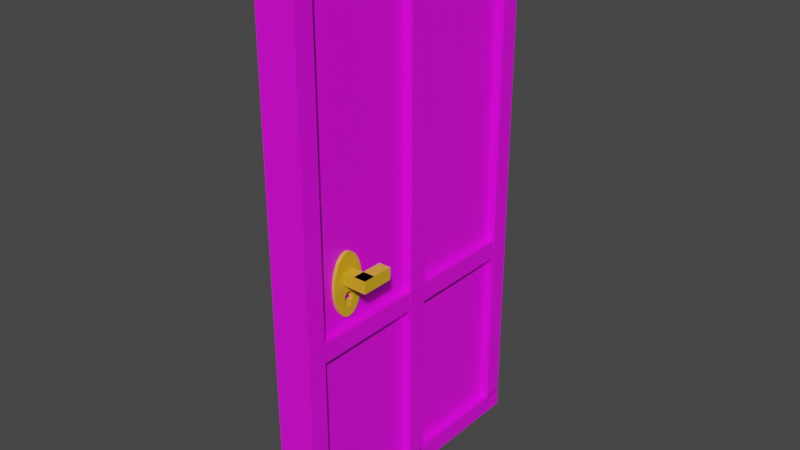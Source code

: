 # Source: door.blend  (saved by Blender 2.81.16; exported with 4.5.12 LTS)
import bpy
from mathutils import Matrix  # noqa: F401  (used for matrix-valued properties, if any)

bpy.ops.wm.read_factory_settings(use_empty=True)
scene = bpy.context.scene
scene.name = 'Scene'

# ---- collections
col_collection = bpy.data.collections.new('Collection'); scene.collection.children.link(col_collection)

# ---- images (referenced by path relative to the original .blend; pixels are not part of the script)
import os
ASSET_DIR = os.environ.get("B2B_ASSET_DIR", "")  # directory of the original .blend (textures are referenced by path, not embedded)
HERE = os.path.dirname(os.path.abspath(__file__))  # packed textures are extracted next to this script under _unpacked/

def load_image(name, relpath, width, height, colorspace="sRGB"):
    """Load a texture the original file referenced (path relative to the .blend, or extracted next to this script)."""
    p = next((c for c in (os.path.join(HERE, relpath), os.path.join(ASSET_DIR, relpath)) if relpath and os.path.exists(c)), "")
    if p:
        img = bpy.data.images.load(p, check_existing=True)
        img.name = name
    else:  # same state as the original file: an image datablock whose file is absent (Cycles renders it pink)
        img = bpy.data.images.new(name, width, height)
        img.source = "FILE"
        img.filepath = "//" + (relpath or name)
    img.colorspace_settings.name = colorspace
    return img
img_door_png = load_image('door.png', 'door.png', 1024, 1024, 'sRGB')

# ---- materials (node trees are filled in below, after node groups)
mat_material_001 = bpy.data.materials.new('Material.001')
mat_material_001.use_transparent_shadow = False
mat_material_002 = bpy.data.materials.new('Material.002')
mat_material_002.use_transparent_shadow = False

# ---- material node trees
mat_material_001.use_nodes = True; mat_material_001.node_tree.nodes.clear()
_N = mat_material_001.node_tree.nodes; _L = mat_material_001.node_tree.links
n0 = _N.new('ShaderNodeOutputMaterial'); n0.name = 'Material Output'; n0.location = (300, 300)
n1 = _N.new('ShaderNodeBsdfPrincipled'); n1.name = 'Principled BSDF'; n1.location = (10, 300)
n1.distribution = 'GGX'
n1.subsurface_method = 'BURLEY'
n1.inputs[3].default_value = 1.45
n1.inputs[27].default_value = (0.0, 0.0, 0.0, 1.0)
n1.inputs[28].default_value = 1.0
n2 = _N.new('ShaderNodeTexImage'); n2.name = 'Image Texture'; n2.location = (-280, 280)
n2.image = img_door_png
_L.new(n1.outputs[0], n0.inputs[0])
_L.new(n2.outputs[0], n1.inputs[0])
n0.is_active_output = True
mat_material_002.use_nodes = True; mat_material_002.node_tree.nodes.clear()
_N = mat_material_002.node_tree.nodes; _L = mat_material_002.node_tree.links
n0 = _N.new('ShaderNodeOutputMaterial'); n0.name = 'Material Output'; n0.location = (300, 300)
n1 = _N.new('ShaderNodeBsdfPrincipled'); n1.name = 'Principled BSDF'; n1.location = (10, 300)
n1.distribution = 'GGX'
n1.subsurface_method = 'BURLEY'
n1.inputs[0].default_value = (0.8, 0.4302, 0.01499, 1.0)
n1.inputs[3].default_value = 1.45
n1.inputs[27].default_value = (0.0, 0.0, 0.0, 1.0)
n1.inputs[28].default_value = 1.0
_L.new(n1.outputs[0], n0.inputs[0])
n0.is_active_output = True

# ---- world
world_world = bpy.data.worlds.new('World'); scene.world = world_world
world_world.use_nodes = True; world_world.node_tree.nodes.clear()
_N = world_world.node_tree.nodes; _L = world_world.node_tree.links
n0 = _N.new('ShaderNodeOutputWorld'); n0.name = 'World Output'; n0.location = (300, 300)
n1 = _N.new('ShaderNodeBackground'); n1.name = 'Background'; n1.location = (10, 300)
n1.inputs[0].default_value = (0.05088, 0.05088, 0.05088, 1.0)
_L.new(n1.outputs[0], n0.inputs[0])
n0.is_active_output = True
world_world.color = (0.05088, 0.05088, 0.05088)
world_world.use_sun_shadow = False
world_world.sun_shadow_jitter_overblur = 0.0

# ---- meshes
me_cube_015 = bpy.data.meshes.new('Cube.015')
me_cube_015.from_pydata([(-1.0, -1.0, -1.0), (-1.0, -1.0, 1.0), (-1.0, 1.0, -1.0), (-1.0, 1.0, 1.0), (1.0, -1.0, -1.0), (1.0, -1.0, 1.0), (1.0, 1.0, -1.0), (1.0, 1.0, 1.0), (1.0, -0.6857, -0.147), (-1.0, -0.6857, -0.147), (1.0, -0.7513, -0.1299), (-1.0, -0.7513, -0.1299), (1.0, -0.7505, -0.1259), (-1.0, -0.7505, -0.1259), (1.0, -0.7481, -0.1221), (-1.0, -0.7481, -0.1221), (1.0, -0.693, -0.111), (-1.0, -0.693, -0.111), (1.0, -0.6857, -0.1129), (-1.0, -0.6857, -0.1129), (1.0, -0.7009, -0.1099), (-1.0, -0.7009, -0.1099), (1.0, -0.6794, -0.1155), (-1.0, -0.6794, -0.1155), (1.0, -0.6678, -0.1259), (-1.0, -0.6678, -0.1259), (1.0, -0.667, -0.1299), (-1.0, -0.667, -0.1299), (1.0, -0.6702, -0.1221), (-1.0, -0.6702, -0.1221), (1.0, -0.7442, -0.1413), (-1.0, -0.7442, -0.1413), (1.0, -0.6678, -0.1339), (-1.0, -0.6678, -0.1339), (1.0, -0.739, -0.1155), (-1.0, -0.739, -0.1155), (1.0, -0.7442, -0.1186), (-1.0, -0.7442, -0.1186), (1.0, -0.7326, -0.1129), (-1.0, -0.7326, -0.1129), (1.0, -0.6741, -0.1413), (-1.0, -0.6741, -0.1413), (1.0, -0.6794, -0.1444), (-1.0, -0.6794, -0.1444), (1.0, -0.7092, -0.1095), (-1.0, -0.7092, -0.1095), (1.0, -0.6741, -0.1186), (-1.0, -0.6741, -0.1186), (1.0, -0.7174, -0.1099), (-1.0, -0.7174, -0.1099), (1.0, -0.739, -0.1444), (-1.0, -0.739, -0.1444), (1.0, -0.6702, -0.1378), (-1.0, -0.6702, -0.1378), (1.0, -0.7326, -0.147), (-1.0, -0.7326, -0.147), (1.0, -0.7253, -0.111), (-1.0, -0.7253, -0.111), (1.0, -0.7481, -0.1378), (-1.0, -0.7481, -0.1378), (1.0, -0.7505, -0.1339), (-1.0, -0.7505, -0.1339), (1.0, -0.7289, -0.1663), (-1.0, -0.7289, -0.1663), (1.0, -0.6895, -0.1663), (-1.0, -0.6895, -0.1663), (1.0, -0.6895, -0.1479), (-1.0, -0.6895, -0.1479), (-1.0, -0.7289, -0.1479), (1.0, -0.7289, -0.1479)], [], [(0, 1, 3, 2, 27, 25, 29, 47, 23, 19, 17, 21, 45, 49, 57, 39, 35, 37, 15, 13, 11), (2, 3, 7, 6), (6, 26, 32, 52, 40, 42, 8, 66, 64, 62, 69, 54, 50, 30, 58, 60, 10, 4), (4, 5, 1, 0), (2, 6, 4, 0), (7, 3, 1, 5), (61, 59, 31, 51, 55, 68, 63, 65, 67, 9, 43, 41, 53, 33, 27, 2, 0, 11), (9, 8, 42, 43), (45, 44, 48, 49), (51, 50, 54, 55), (13, 12, 10, 11), (27, 26, 24, 25), (57, 56, 38, 39), (33, 32, 26, 27), (15, 14, 12, 13), (31, 30, 50, 51), (29, 28, 46, 47), (59, 58, 30, 31), (43, 42, 40, 41), (35, 34, 36, 37), (49, 48, 56, 57), (41, 40, 52, 53), (47, 46, 22, 23), (19, 18, 16, 17), (11, 10, 60, 61), (55, 54, 69, 68), (21, 20, 44, 45), (25, 24, 28, 29), (37, 36, 14, 15), (61, 60, 58, 59), (53, 52, 32, 33), (17, 16, 20, 21), (39, 38, 34, 35), (23, 22, 18, 19), (4, 10, 12, 14, 36, 34, 38, 56, 48, 44, 20, 16, 18, 22, 46, 28, 24, 26, 6, 7, 5), (62, 63, 68, 69), (67, 66, 8, 9), (65, 64, 66, 67), (63, 62, 64, 65)])
_uv = me_cube_015.uv_layers.new(name='UVMap')
_uv.uv.foreach_set('vector', [0.375, 0.0, 0.625, 0.0, 0.625, 0.25, 0.375, 0.25, 0.4838, 0.04162, 0.4843, 0.04152, 0.4847, 0.04122, 0.4852, 0.04074, 0.4856, 0.04008, 0.4859, 0.03928, 0.4861, 0.03837, 0.4863, 0.03738, 0.4863, 0.03635, 0.4863, 0.03533, 0.4861, 0.03434, 0.4859, 0.03343, 0.4856, 0.03263, 0.4852, 0.03197, 0.4847, 0.03149, 0.4843, 0.03119, 0.4838, 0.03109, 0.375, 0.25, 0.625, 0.25, 0.625, 0.5, 0.375, 0.5, 0.375, 0.5, 0.4838, 0.7084, 0.4833, 0.7085, 0.4828, 0.7088, 0.4823, 0.7093, 0.4819, 0.7099, 0.4816, 0.7107, 0.4815, 0.7112, 0.4792, 0.7112, 0.4792, 0.7161, 0.4815, 0.7161, 0.4816, 0.7166, 0.4819, 0.7174, 0.4823, 0.718, 0.4828, 0.7185, 0.4833, 0.7188, 0.4838, 0.7189, 0.375, 0.75, 0.375, 0.75, 0.625, 0.75, 0.625, 1.0, 0.375, 1.0, 0.125, 0.5, 0.375, 0.5, 0.375, 0.75, 0.125, 0.75, 0.625, 0.5, 0.875, 0.5, 0.875, 0.75, 0.625, 0.75, 0.4833, 0.03119, 0.4828, 0.03149, 0.4823, 0.03197, 0.4819, 0.03263, 0.4816, 0.03343, 0.4815, 0.03389, 0.4792, 0.03389, 0.4792, 0.03882, 0.4815, 0.03882, 0.4816, 0.03928, 0.4819, 0.04008, 0.4823, 0.04074, 0.4828, 0.04122, 0.4833, 0.04152, 0.4838, 0.04162, 0.375, 0.25, 0.375, 0.0, 0.4838, 0.03109, 0.6562, 0.6528, 0.6562, 0.8577, 0.625, 0.8577, 0.625, 0.6528, 0.25, 0.6528, 0.25, 0.8577, 0.2188, 0.8577, 0.2188, 0.6528, 0.875, 0.6528, 0.875, 0.8577, 0.8438, 0.8577, 0.8438, 0.6528, 0.03125, 0.6528, 0.03125, 0.8577, 0.0, 0.8577, 0.0, 0.6528, 0.5, 0.6528, 0.5, 0.8577, 0.4688, 0.8577, 0.4688, 0.6528, 0.1875, 0.6528, 0.1875, 0.8577, 0.1562, 0.8577, 0.1562, 0.6528, 0.5312, 0.6528, 0.5312, 0.8577, 0.5, 0.8577, 0.5, 0.6528, 0.0625, 0.6528, 0.0625, 0.8577, 0.03125, 0.8577, 0.03125, 0.6528, 0.9062, 0.6528, 0.9062, 0.8577, 0.875, 0.8577, 0.875, 0.6528, 0.4375, 0.6528, 0.4375, 0.8577, 0.4062, 0.8577, 0.4062, 0.6528, 0.9375, 0.6528, 0.9375, 0.8577, 0.9062, 0.8577, 0.9062, 0.6528, 0.625, 0.6528, 0.625, 0.8577, 0.5938, 0.8577, 0.5938, 0.6528, 0.125, 0.6528, 0.125, 0.8577, 0.09375, 0.8577, 0.09375, 0.6528, 0.2188, 0.6528, 0.2188, 0.8577, 0.1875, 0.8577, 0.1875, 0.6528, 0.5938, 0.6528, 0.5938, 0.8577, 0.5625, 0.8577, 0.5625, 0.6528, 0.4062, 0.6528, 0.4062, 0.8577, 0.375, 0.8577, 0.375, 0.6528, 0.3438, 0.6528, 0.3438, 0.8577, 0.3125, 0.8577, 0.3125, 0.6528, 1.0, 0.6528, 1.0, 0.8577, 0.9688, 0.8577, 0.9688, 0.6528, 0.8438, 0.6528, 0.8438, 0.8577, 0.8277, 0.8577, 0.8277, 0.6528, 0.2812, 0.6528, 0.2812, 0.8577, 0.25, 0.8577, 0.25, 0.6528, 0.4688, 0.6528, 0.4688, 0.8577, 0.4375, 0.8577, 0.4375, 0.6528, 0.09375, 0.6528, 0.09375, 0.8577, 0.0625, 0.8577, 0.0625, 0.6528, 0.9688, 0.6528, 0.9688, 0.8577, 0.9375, 0.8577, 0.9375, 0.6528, 0.5625, 0.6528, 0.5625, 0.8577, 0.5312, 0.8577, 0.5312, 0.6528, 0.3125, 0.6528, 0.3125, 0.8577, 0.2812, 0.8577, 0.2812, 0.6528, 0.1562, 0.6528, 0.1562, 0.8577, 0.125, 0.8577, 0.125, 0.6528, 0.375, 0.6528, 0.375, 0.8577, 0.3438, 0.8577, 0.3438, 0.6528, 0.375, 0.75, 0.4838, 0.7189, 0.4843, 0.7188, 0.4847, 0.7185, 0.4852, 0.718, 0.4856, 0.7174, 0.4859, 0.7166, 0.4861, 0.7157, 0.4863, 0.7147, 0.4863, 0.7136, 0.4863, 0.7126, 0.4861, 0.7116, 0.4859, 0.7107, 0.4856, 0.7099, 0.4852, 0.7093, 0.4847, 0.7088, 0.4843, 0.7085, 0.4838, 0.7084, 0.375, 0.5, 0.625, 0.5, 0.625, 0.75, 0.625, 0.3211, 0.625, 0.4237, 0.488, 0.4237, 0.488, 0.3211, 0.6723, 0.6528, 0.6723, 0.8577, 0.6562, 0.8577, 0.6562, 0.6528, 0.625, 0.8263, 0.625, 0.9289, 0.488, 0.9289, 0.488, 0.8263, 0.7013, 0.5, 0.8039, 0.5, 0.8039, 0.75, 0.7013, 0.75])
me_cube_015.materials.append(mat_material_001)
me_cube_015.use_remesh_fix_poles = True
me_cube_015.use_remesh_preserve_attributes = False
me_cube_015.use_mirror_vertex_groups = False
me_cube_015.update()
me_cube_004 = bpy.data.meshes.new('Cube.004')
me_cube_004.from_pydata([(-1.0, -1.0, -1.0), (-1.0, -1.0, 1.0), (-1.0, 1.0, -1.0), (-1.0, 1.0, 1.0), (1.0, -1.0, -1.0), (1.0, -1.0, 1.0), (1.0, 1.0, -1.0), (1.0, 1.0, 1.0)], [], [(0, 1, 3, 2), (2, 3, 7, 6), (6, 7, 5, 4), (4, 5, 1, 0), (2, 6, 4, 0), (7, 3, 1, 5)])
_uv = me_cube_004.uv_layers.new(name='UVMap')
_uv.uv.foreach_set('vector', [0.375, 0.0, 0.625, 0.0, 0.625, 0.25, 0.375, 0.25, 0.375, 0.25, 0.625, 0.25, 0.625, 0.5, 0.375, 0.5, 0.375, 0.5, 0.625, 0.5, 0.625, 0.75, 0.375, 0.75, 0.375, 0.75, 0.625, 0.75, 0.625, 1.0, 0.375, 1.0, 0.125, 0.5, 0.375, 0.5, 0.375, 0.75, 0.125, 0.75, 0.625, 0.5, 0.875, 0.5, 0.875, 0.75, 0.625, 0.75])
me_cube_004.materials.append(mat_material_002)
me_cube_004.use_remesh_fix_poles = True
me_cube_004.use_remesh_preserve_attributes = False
me_cube_004.use_mirror_vertex_groups = False
me_cube_004.update()
me_cube_005 = bpy.data.meshes.new('Cube.005')
me_cube_005.from_pydata([(-1.0, -1.0, -1.0), (-1.0, -1.0, 1.0), (-1.0, 1.0, -1.0), (-1.0, 1.0, 1.0), (1.0, -1.0, -1.0), (1.0, -1.0, 1.0), (1.0, 1.0, -1.0), (1.0, 1.0, 1.0)], [], [(0, 1, 3, 2), (2, 3, 7, 6), (6, 7, 5, 4), (4, 5, 1, 0), (2, 6, 4, 0), (7, 3, 1, 5)])
_uv = me_cube_005.uv_layers.new(name='UVMap')
_uv.uv.foreach_set('vector', [0.375, 0.0, 0.625, 0.0, 0.625, 0.25, 0.375, 0.25, 0.375, 0.25, 0.625, 0.25, 0.625, 0.5, 0.375, 0.5, 0.375, 0.5, 0.625, 0.5, 0.625, 0.75, 0.375, 0.75, 0.375, 0.75, 0.625, 0.75, 0.625, 1.0, 0.375, 1.0, 0.125, 0.5, 0.375, 0.5, 0.375, 0.75, 0.125, 0.75, 0.625, 0.5, 0.875, 0.5, 0.875, 0.75, 0.625, 0.75])
me_cube_005.materials.append(mat_material_002)
me_cube_005.use_remesh_fix_poles = True
me_cube_005.use_remesh_preserve_attributes = False
me_cube_005.use_mirror_vertex_groups = False
me_cube_005.update()
me_cube_011 = bpy.data.meshes.new('Cube.011')
me_cube_011.from_pydata([(-1.0, -1.0, -1.0), (-1.0, -1.0, 1.0), (-1.0, 1.0, -1.0), (-1.0, 1.0, 1.0), (1.0, -1.0, -1.0), (1.0, -1.0, 1.0), (1.0, 1.0, -1.0), (1.0, 1.0, 1.0)], [], [(0, 1, 3, 2), (2, 3, 7, 6), (6, 7, 5, 4), (4, 5, 1, 0), (2, 6, 4, 0), (7, 3, 1, 5)])
_uv = me_cube_011.uv_layers.new(name='UVMap')
_uv.uv.foreach_set('vector', [0.375, 0.0, 0.625, 0.0, 0.625, 0.25, 0.375, 0.25, 0.375, 0.25, 0.625, 0.25, 0.625, 0.5, 0.375, 0.5, 0.375, 0.5, 0.625, 0.5, 0.625, 0.75, 0.375, 0.75, 0.375, 0.75, 0.625, 0.75, 0.625, 1.0, 0.375, 1.0, 0.125, 0.5, 0.375, 0.5, 0.375, 0.75, 0.125, 0.75, 0.625, 0.5, 0.875, 0.5, 0.875, 0.75, 0.625, 0.75])
me_cube_011.materials.append(mat_material_002)
me_cube_011.use_remesh_fix_poles = True
me_cube_011.use_remesh_preserve_attributes = False
me_cube_011.use_mirror_vertex_groups = False
me_cube_011.update()
me_cube_013 = bpy.data.meshes.new('Cube.013')
me_cube_013.from_pydata([(-1.0, -1.0, -1.0), (-1.0, -1.0, 1.0), (-1.0, 1.0, -1.0), (-1.0, 1.0, 1.0), (1.0, -1.0, -1.0), (1.0, -1.0, 1.0), (1.0, 1.0, -1.0), (1.0, 1.0, 1.0)], [], [(0, 1, 3, 2), (2, 3, 7, 6), (6, 7, 5, 4), (4, 5, 1, 0), (2, 6, 4, 0), (7, 3, 1, 5)])
_uv = me_cube_013.uv_layers.new(name='UVMap')
_uv.uv.foreach_set('vector', [0.375, 0.0, 0.625, 0.0, 0.625, 0.25, 0.375, 0.25, 0.375, 0.25, 0.625, 0.25, 0.625, 0.5, 0.375, 0.5, 0.375, 0.5, 0.625, 0.5, 0.625, 0.75, 0.375, 0.75, 0.375, 0.75, 0.625, 0.75, 0.625, 1.0, 0.375, 1.0, 0.125, 0.5, 0.375, 0.5, 0.375, 0.75, 0.125, 0.75, 0.625, 0.5, 0.875, 0.5, 0.875, 0.75, 0.625, 0.75])
me_cube_013.materials.append(mat_material_002)
me_cube_013.use_remesh_fix_poles = True
me_cube_013.use_remesh_preserve_attributes = False
me_cube_013.use_mirror_vertex_groups = False
me_cube_013.update()
me_cylinder = bpy.data.meshes.new('Cylinder')
me_cylinder.from_pydata([(0.0, 1.0, -1.0), (0.0, 1.0, 1.0), (0.1951, 0.9808, -1.0), (0.1951, 0.9808, 1.0), (0.3827, 0.9239, -1.0), (0.3827, 0.9239, 1.0), (0.5556, 0.8315, -1.0), (0.5556, 0.8315, 1.0), (0.7071, 0.7071, -1.0), (0.7071, 0.7071, 1.0), (0.8315, 0.5556, -1.0), (0.8315, 0.5556, 1.0), (0.9239, 0.3827, -1.0), (0.9239, 0.3827, 1.0), (0.9808, 0.1951, -1.0), (0.9808, 0.1951, 1.0), (1.0, 7.55e-08, -1.0), (1.0, 7.55e-08, 1.0), (0.9808, -0.1951, -1.0), (0.9808, -0.1951, 1.0), (0.9239, -0.3827, -1.0), (0.9239, -0.3827, 1.0), (0.8315, -0.5556, -1.0), (0.8315, -0.5556, 1.0), (0.7071, -0.7071, -1.0), (0.7071, -0.7071, 1.0), (0.5556, -0.8315, -1.0), (0.5556, -0.8315, 1.0), (0.3827, -0.9239, -1.0), (0.3827, -0.9239, 1.0), (0.1951, -0.9808, -1.0), (0.1951, -0.9808, 1.0), (-3.258e-07, -1.0, -1.0), (-3.258e-07, -1.0, 1.0), (-0.1951, -0.9808, -1.0), (-0.1951, -0.9808, 1.0), (-0.3827, -0.9239, -1.0), (-0.3827, -0.9239, 1.0), (-0.5556, -0.8315, -1.0), (-0.5556, -0.8315, 1.0), (-0.7071, -0.7071, -1.0), (-0.7071, -0.7071, 1.0), (-0.8315, -0.5556, -1.0), (-0.8315, -0.5556, 1.0), (-0.9239, -0.3827, -1.0), (-0.9239, -0.3827, 1.0), (-0.9808, -0.1951, -1.0), (-0.9808, -0.1951, 1.0), (-1.0, 9.656e-07, -1.0), (-1.0, 9.656e-07, 1.0), (-0.9808, 0.1951, -1.0), (-0.9808, 0.1951, 1.0), (-0.9239, 0.3827, -1.0), (-0.9239, 0.3827, 1.0), (-0.8315, 0.5556, -1.0), (-0.8315, 0.5556, 1.0), (-0.7071, 0.7071, -1.0), (-0.7071, 0.7071, 1.0), (-0.5556, 0.8315, -1.0), (-0.5556, 0.8315, 1.0), (-0.3827, 0.9239, -1.0), (-0.3827, 0.9239, 1.0), (-0.1951, 0.9808, -1.0), (-0.1951, 0.9808, 1.0), (0.5267, 0.1833, 1.0), (0.5267, 0.1833, -1.0), (0.3888, -0.291, 1.0), (0.3888, -0.291, -1.0), (0.3565, -0.2851, 1.0), (0.3565, -0.2851, -1.0), (0.3254, -0.2678, 1.0), (0.3254, -0.2678, -1.0), (0.2356, 0.1306, 1.0), (0.2356, 0.1306, -1.0), (0.251, 0.1833, 1.0), (0.251, 0.1833, -1.0), (0.2262, 0.07339, 1.0), (0.2262, 0.07339, -1.0), (0.2716, 0.2295, 1.0), (0.2716, 0.2295, -1.0), (0.3565, 0.3129, 1.0), (0.3565, 0.3129, -1.0), (0.3888, 0.3188, 1.0), (0.3888, 0.3188, -1.0), (0.3254, 0.2956, 1.0), (0.3254, 0.2956, -1.0), (0.4809, -0.2396, 1.0), (0.4809, -0.2396, -1.0), (0.4212, 0.3129, 1.0), (0.4212, 0.3129, -1.0), (0.2716, -0.2017, 1.0), (0.2716, -0.2017, -1.0), (0.2967, -0.2396, 1.0), (0.2967, -0.2396, -1.0), (0.251, -0.1555, 1.0), (0.251, -0.1555, -1.0), (0.4809, 0.2674, 1.0), (0.4809, 0.2674, -1.0), (0.5061, 0.2295, 1.0), (0.5061, 0.2295, -1.0), (0.223, 0.01391, 1.0), (0.223, 0.01391, -1.0), (0.2967, 0.2674, 1.0), (0.2967, 0.2674, -1.0), (0.2262, -0.04557, 1.0), (0.2262, -0.04557, -1.0), (0.5061, -0.2017, 1.0), (0.5061, -0.2017, -1.0), (0.4523, 0.2956, 1.0), (0.4523, 0.2956, -1.0), (0.5267, -0.1555, 1.0), (0.5267, -0.1555, -1.0), (0.2356, -0.1028, 1.0), (0.2356, -0.1028, -1.0), (0.4523, -0.2678, 1.0), (0.4523, -0.2678, -1.0), (0.4212, -0.2851, 1.0), (0.4212, -0.2851, -1.0), (0.6834, -0.1285, 1.0), (0.6834, 0.009888, -1.0), (0.6834, -0.1285, -1.0), (0.6834, 0.009888, 1.0), (0.6834, 0.1563, 1.0), (0.6834, 0.1563, -1.0), (0.5345, 0.1563, 1.0), (0.5345, 0.1563, -1.0), (0.5345, -0.1285, -1.0), (0.5345, -0.1285, 1.0)], [], [(0, 1, 3, 2), (2, 3, 5, 4), (4, 5, 7, 6), (6, 7, 9, 8), (8, 9, 11, 10), (10, 11, 13, 12), (12, 13, 15, 14), (14, 15, 17, 16), (16, 17, 19, 18), (18, 19, 21, 20), (20, 21, 23, 22), (22, 23, 25, 24), (24, 25, 27, 26), (26, 27, 29, 28), (28, 29, 31, 30), (30, 31, 33, 32), (32, 33, 35, 34), (34, 35, 37, 36), (36, 37, 39, 38), (38, 39, 41, 40), (40, 41, 43, 42), (42, 43, 45, 44), (44, 45, 47, 46), (46, 47, 49, 48), (48, 49, 51, 50), (50, 51, 53, 52), (52, 53, 55, 54), (54, 55, 57, 56), (56, 57, 59, 58), (58, 59, 61, 60), (3, 1, 63, 61, 59, 57, 55, 53, 51, 100, 76, 72, 74, 78, 102, 84, 80, 82, 88, 108, 96, 98, 64, 124, 122, 121, 17, 15, 13, 11, 9, 7, 5), (60, 61, 63, 62), (62, 63, 1, 0), (0, 2, 4, 6, 8, 10, 12, 14, 16, 119, 123, 125, 65, 99, 97, 109, 89, 83, 81, 85, 103, 79, 75, 73, 77, 101, 50, 52, 54, 56, 58, 60, 62), (65, 64, 98, 99), (101, 100, 104, 105), (107, 106, 110, 111), (69, 68, 66, 67), (83, 82, 80, 81), (113, 112, 94, 95), (89, 88, 82, 83), (71, 70, 68, 69), (87, 86, 106, 107), (85, 84, 102, 103), (17, 121, 118, 127, 110, 106, 86, 114, 116, 66, 68, 70, 92, 90, 94, 112, 104, 100, 51, 49, 47, 45, 43, 41, 39, 37, 35, 33, 31, 29, 27, 25, 23, 21, 19), (115, 114, 86, 87), (99, 98, 96, 97), (91, 90, 92, 93), (105, 104, 112, 113), (97, 96, 108, 109), (103, 102, 78, 79), (75, 74, 72, 73), (67, 66, 116, 117), (111, 110, 127, 126), (77, 76, 100, 101), (81, 80, 84, 85), (93, 92, 70, 71), (117, 116, 114, 115), (109, 108, 88, 89), (73, 72, 76, 77), (95, 94, 90, 91), (50, 101, 105, 113, 95, 91, 93, 71, 69, 67, 117, 115, 87, 107, 111, 126, 120, 119, 16, 18, 20, 22, 24, 26, 28, 30, 32, 34, 36, 38, 40, 42, 44, 46, 48), (79, 78, 74, 75), (125, 124, 64, 65), (118, 120, 126, 127), (120, 118, 121, 122, 123, 119), (123, 122, 124, 125)])
_uv = me_cylinder.uv_layers.new(name='UVMap')
_uv.uv.foreach_set('vector', [1.0, 0.5, 1.0, 1.0, 0.9688, 1.0, 0.9688, 0.5, 0.9688, 0.5, 0.9688, 1.0, 0.9375, 1.0, 0.9375, 0.5, 0.9375, 0.5, 0.9375, 1.0, 0.9062, 1.0, 0.9062, 0.5, 0.9062, 0.5, 0.9062, 1.0, 0.875, 1.0, 0.875, 0.5, 0.875, 0.5, 0.875, 1.0, 0.8438, 1.0, 0.8438, 0.5, 0.8438, 0.5, 0.8438, 1.0, 0.8125, 1.0, 0.8125, 0.5, 0.8125, 0.5, 0.8125, 1.0, 0.7812, 1.0, 0.7812, 0.5, 0.7812, 0.5, 0.7812, 1.0, 0.75, 1.0, 0.75, 0.5, 0.75, 0.5, 0.75, 1.0, 0.7188, 1.0, 0.7188, 0.5, 0.7188, 0.5, 0.7188, 1.0, 0.6875, 1.0, 0.6875, 0.5, 0.6875, 0.5, 0.6875, 1.0, 0.6562, 1.0, 0.6562, 0.5, 0.6562, 0.5, 0.6562, 1.0, 0.625, 1.0, 0.625, 0.5, 0.625, 0.5, 0.625, 1.0, 0.5938, 1.0, 0.5938, 0.5, 0.5938, 0.5, 0.5938, 1.0, 0.5625, 1.0, 0.5625, 0.5, 0.5625, 0.5, 0.5625, 1.0, 0.5312, 1.0, 0.5312, 0.5, 0.5312, 0.5, 0.5312, 1.0, 0.5, 1.0, 0.5, 0.5, 0.5, 0.5, 0.5, 1.0, 0.4688, 1.0, 0.4688, 0.5, 0.4688, 0.5, 0.4688, 1.0, 0.4375, 1.0, 0.4375, 0.5, 0.4375, 0.5, 0.4375, 1.0, 0.4062, 1.0, 0.4062, 0.5, 0.4062, 0.5, 0.4062, 1.0, 0.375, 1.0, 0.375, 0.5, 0.375, 0.5, 0.375, 1.0, 0.3438, 1.0, 0.3438, 0.5, 0.3438, 0.5, 0.3438, 1.0, 0.3125, 1.0, 0.3125, 0.5, 0.3125, 0.5, 0.3125, 1.0, 0.2812, 1.0, 0.2812, 0.5, 0.2812, 0.5, 0.2812, 1.0, 0.25, 1.0, 0.25, 0.5, 0.25, 0.5, 0.25, 1.0, 0.2188, 1.0, 0.2188, 0.5, 0.2188, 0.5, 0.2188, 1.0, 0.1875, 1.0, 0.1875, 0.5, 0.1875, 0.5, 0.1875, 1.0, 0.1562, 1.0, 0.1562, 0.5, 0.1562, 0.5, 0.1562, 1.0, 0.125, 1.0, 0.125, 0.5, 0.125, 0.5, 0.125, 1.0, 0.09375, 1.0, 0.09375, 0.5, 0.09375, 0.5, 0.09375, 1.0, 0.0625, 1.0, 0.0625, 0.5, 0.2968, 0.4854, 0.25, 0.49, 0.2032, 0.4854, 0.1582, 0.4717, 0.1167, 0.4496, 0.08029, 0.4197, 0.05045, 0.3833, 0.02827, 0.3418, 0.01461, 0.2968, 0.3035, 0.2533, 0.3043, 0.2676, 0.3066, 0.2813, 0.3102, 0.294, 0.3152, 0.3051, 0.3212, 0.3142, 0.3281, 0.3209, 0.3356, 0.3251, 0.3433, 0.3265, 0.3511, 0.3251, 0.3585, 0.3209, 0.3654, 0.3142, 0.3715, 0.3051, 0.3764, 0.294, 0.3783, 0.2875, 0.414, 0.2875, 0.414, 0.2524, 0.49, 0.25, 0.4854, 0.2968, 0.4717, 0.3418, 0.4496, 0.3833, 0.4197, 0.4197, 0.3833, 0.4496, 0.3418, 0.4717, 0.0625, 0.5, 0.0625, 1.0, 0.03125, 1.0, 0.03125, 0.5, 0.03125, 0.5, 0.03125, 1.0, 0.0, 1.0, 0.0, 0.5, 0.75, 0.49, 0.7968, 0.4854, 0.8418, 0.4717, 0.8833, 0.4496, 0.9197, 0.4197, 0.9496, 0.3833, 0.9717, 0.3418, 0.9854, 0.2968, 0.99, 0.25, 0.914, 0.2524, 0.914, 0.2875, 0.8783, 0.2875, 0.8764, 0.294, 0.8715, 0.3051, 0.8654, 0.3142, 0.8585, 0.3209, 0.8511, 0.3251, 0.8433, 0.3265, 0.8356, 0.3251, 0.8281, 0.3209, 0.8212, 0.3142, 0.8152, 0.3051, 0.8102, 0.294, 0.8066, 0.2813, 0.8043, 0.2676, 0.8035, 0.2533, 0.5146, 0.2968, 0.5283, 0.3418, 0.5504, 0.3833, 0.5803, 0.4197, 0.6167, 0.4496, 0.6582, 0.4717, 0.7032, 0.4854, 0.6562, 0.6234, 0.6562, 0.8886, 0.625, 0.8886, 0.625, 0.6234, 0.25, 0.6234, 0.25, 0.8886, 0.2188, 0.8886, 0.2188, 0.6234, 0.875, 0.6234, 0.875, 0.8886, 0.8438, 0.8886, 0.8438, 0.6234, 0.03125, 0.6234, 0.03125, 0.8886, 0.0, 0.8886, 0.0, 0.6234, 0.5, 0.6234, 0.5, 0.8886, 0.4688, 0.8886, 0.4688, 0.6234, 0.1875, 0.6234, 0.1875, 0.8886, 0.1562, 0.8886, 0.1562, 0.6234, 0.5312, 0.6234, 0.5312, 0.8886, 0.5, 0.8886, 0.5, 0.6234, 0.0625, 0.6234, 0.0625, 0.8886, 0.03125, 0.8886, 0.03125, 0.6234, 0.9062, 0.6234, 0.9062, 0.8886, 0.875, 0.8886, 0.875, 0.6234, 0.4375, 0.6234, 0.4375, 0.8886, 0.4062, 0.8886, 0.4062, 0.6234, 0.49, 0.25, 0.414, 0.2524, 0.414, 0.2192, 0.3783, 0.2192, 0.3764, 0.2127, 0.3715, 0.2016, 0.3654, 0.1925, 0.3585, 0.1857, 0.3511, 0.1816, 0.3433, 0.1802, 0.3356, 0.1816, 0.3281, 0.1857, 0.3212, 0.1925, 0.3152, 0.2016, 0.3102, 0.2127, 0.3066, 0.2253, 0.3043, 0.2391, 0.3035, 0.2533, 0.01461, 0.2968, 0.01, 0.25, 0.01461, 0.2032, 0.02827, 0.1582, 0.05045, 0.1167, 0.08029, 0.08029, 0.1167, 0.05045, 0.1582, 0.02827, 0.2032, 0.01461, 0.25, 0.01, 0.2968, 0.01461, 0.3418, 0.02827, 0.3833, 0.05045, 0.4197, 0.08029, 0.4496, 0.1167, 0.4717, 0.1582, 0.4854, 0.2032, 0.9375, 0.6234, 0.9375, 0.8886, 0.9062, 0.8886, 0.9062, 0.6234, 0.625, 0.6234, 0.625, 0.8886, 0.5938, 0.8886, 0.5938, 0.6234, 0.125, 0.6234, 0.125, 0.8886, 0.09375, 0.8886, 0.09375, 0.6234, 0.2188, 0.6234, 0.2188, 0.8886, 0.1875, 0.8886, 0.1875, 0.6234, 0.5938, 0.6234, 0.5938, 0.8886, 0.5625, 0.8886, 0.5625, 0.6234, 0.4062, 0.6234, 0.4062, 0.8886, 0.375, 0.8886, 0.375, 0.6234, 0.3438, 0.6234, 0.3438, 0.8886, 0.3125, 0.8886, 0.3125, 0.6234, 1.0, 0.6234, 1.0, 0.8886, 0.9688, 0.8886, 0.9688, 0.6234, 0.8438, 0.6234, 0.8438, 0.8886, 0.8277, 0.8886, 0.8277, 0.6234, 0.2812, 0.6234, 0.2812, 0.8886, 0.25, 0.8886, 0.25, 0.6234, 0.4688, 0.6234, 0.4688, 0.8886, 0.4375, 0.8886, 0.4375, 0.6234, 0.09375, 0.6234, 0.09375, 0.8886, 0.0625, 0.8886, 0.0625, 0.6234, 0.9688, 0.6234, 0.9688, 0.8886, 0.9375, 0.8886, 0.9375, 0.6234, 0.5625, 0.6234, 0.5625, 0.8886, 0.5312, 0.8886, 0.5312, 0.6234, 0.3125, 0.6234, 0.3125, 0.8886, 0.2812, 0.8886, 0.2812, 0.6234, 0.1562, 0.6234, 0.1562, 0.8886, 0.125, 0.8886, 0.125, 0.6234, 0.5146, 0.2968, 0.8035, 0.2533, 0.8043, 0.2391, 0.8066, 0.2253, 0.8102, 0.2127, 0.8152, 0.2016, 0.8212, 0.1925, 0.8281, 0.1857, 0.8356, 0.1816, 0.8433, 0.1802, 0.8511, 0.1816, 0.8585, 0.1857, 0.8654, 0.1925, 0.8715, 0.2016, 0.8764, 0.2127, 0.8783, 0.2192, 0.914, 0.2192, 0.914, 0.2524, 0.99, 0.25, 0.9854, 0.2032, 0.9717, 0.1582, 0.9496, 0.1167, 0.9197, 0.08029, 0.8833, 0.05045, 0.8418, 0.02827, 0.7968, 0.01461, 0.75, 0.01, 0.7032, 0.01461, 0.6582, 0.02827, 0.6167, 0.05045, 0.5803, 0.08029, 0.5504, 0.1167, 0.5283, 0.1582, 0.5146, 0.2032, 0.51, 0.25, 0.375, 0.6234, 0.375, 0.8886, 0.3438, 0.8886, 0.3438, 0.6234, 0.6723, 0.6234, 0.6723, 0.8886, 0.6562, 0.8886, 0.6562, 0.6234, 0.625, 0.3056, 0.625, 0.4384, 0.488, 0.4384, 0.488, 0.3056, 0.6866, 0.5, 0.8194, 0.5, 0.8194, 0.6215, 0.8194, 0.75, 0.6866, 0.75, 0.6866, 0.6215, 0.625, 0.8116, 0.625, 0.9444, 0.488, 0.9444, 0.488, 0.8116])
me_cylinder.materials.append(mat_material_002)
me_cylinder.use_remesh_fix_poles = True
me_cylinder.use_remesh_preserve_attributes = False
me_cylinder.use_mirror_vertex_groups = False
me_cylinder.update()
me_cube_012 = bpy.data.meshes.new('Cube.012')
me_cube_012.from_pydata([(1.0, 21.59, -1.013), (1.0, -30.63, -1.013), (1.0, 21.59, 0.08049), (-1.0, -1.0, -1.0), (-1.0, -1.0, 1.0), (-1.0, 1.0, -1.0), (-1.0, 1.0, 1.0), (1.0, -1.0, -1.0), (1.0, -1.0, 1.0), (1.0, 1.0, -1.0), (1.0, 1.0, 1.0), (-1.0, 1.0, -0.05524), (-1.0, -1.0, -0.05524), (1.0, 1.0, -0.05524), (1.0, -1.0, -0.05524), (-1.0, -1.0, 0.02178), (-1.0, 1.0, 0.08049), (-1.0, -0.08049, 0.08049), (-1.0, -1.0, 0.08049), (1.0, -1.0, 0.003471), (1.0, 1.0, 0.08049), (1.0, 0.08049, 0.08049), (1.0, -1.0, 0.08049), (-1.0, 1.0, 0.02698), (1.0, 1.0, -0.001727), (-1.0, -1.0, 0.02178), (1.0, -1.0, 0.003471), (-1.0, -1.0, -0.9351), (-1.0, 1.0, -0.8759), (-1.0, 0.7374, -0.8759), (-1.0, -1.0, -0.8759), (1.0, -0.9075, -0.9538), (1.0, 1.0, -0.8759), (1.0, -0.7514, -0.8759), (1.0, -1.0, -0.8759), (1.0, -1.0, -0.8759), (-1.0, 1.0, -0.9299), (1.0, 1.0, -0.9588), (1.0, -1.0, -0.9536), (-1.0, -1.0, -0.9351), (-1.0, 1.0, 0.8682), (-1.0, -1.0, 0.8682), (-1.0, -1.0, 0.8682), (1.0, -0.7133, 0.8682), (1.0, -1.0, 0.8682), (1.0, 1.0, 0.8682), (-1.0, -1.0, 0.9459), (1.0, -0.8412, 0.927), (1.0, 1.0, 0.9222), (-1.0, 1.0, 0.9511), (-1.0, -1.0, 0.9459), (1.0, -1.0, 0.9274)], [(17, 15), (21, 19), (20, 2), (3, 27), (28, 5), (29, 27), (30, 27), (7, 31), (32, 9), (35, 7), (34, 35), (35, 30), (28, 32), (29, 28), (30, 29), (9, 0), (7, 1), (40, 6), (42, 4), (4, 46), (45, 10), (44, 8), (8, 47), (45, 20)], [(3, 39, 12, 25, 41, 50, 4, 6, 49, 16, 23, 28, 36, 5), (5, 36, 28, 23, 16, 20, 24, 32, 37, 9), (9, 37, 32, 33, 34, 38, 7), (7, 38, 34, 26, 22, 19, 14, 12, 39, 3), (5, 9, 7, 3), (10, 6, 4, 8), (17, 18, 22, 21, 20, 16), (20, 13, 11, 16, 49, 6, 10, 48), (15, 18, 22, 51, 8, 4, 50, 41, 25, 12), (11, 12, 14, 13), (34, 33, 32, 24, 20, 48, 10, 8, 51, 22, 26), (40, 41, 42, 44, 43, 45)])
_uv = me_cube_012.uv_layers.new(name='UVMap')
_uv.uv.foreach_set('vector', [0.375, 0.0, 0.3831, 0.0, 0.4931, 0.0, 0.5027, 0.0, 0.6085, 0.0, 0.6182, 0.0, 0.625, 0.0, 0.625, 0.25, 0.6189, 0.25, 0.5101, 0.25, 0.5034, 0.25, 0.3905, 0.25, 0.3838, 0.25, 0.375, 0.25, 0.375, 0.25, 0.3838, 0.25, 0.3905, 0.25, 0.5034, 0.25, 0.5101, 0.25, 0.5101, 0.5, 0.4998, 0.5, 0.3905, 0.5, 0.3801, 0.5, 0.375, 0.5, 0.375, 0.5, 0.3801, 0.5, 0.3905, 0.5, 0.3905, 0.7189, 0.3905, 0.75, 0.3808, 0.75, 0.375, 0.75, 0.375, 0.75, 0.3808, 0.75, 0.3905, 0.75, 0.5004, 0.75, 0.5101, 0.75, 0.5004, 0.75, 0.4931, 0.75, 0.4931, 1.0, 0.3831, 1.0, 0.375, 1.0, 0.125, 0.5, 0.375, 0.5, 0.375, 0.75, 0.125, 0.75, 0.625, 0.5, 0.875, 0.5, 0.875, 0.75, 0.625, 0.75, 0.4787, 0.25, 0.4831, 0.25, 0.4831, 0.5, 0.478, 0.5, 0.4736, 0.5, 0.4736, 0.25, 0.5101, 0.5, 0.4931, 0.5, 0.4931, 0.25, 0.5101, 0.25, 0.6189, 0.25, 0.625, 0.25, 0.625, 0.5, 0.6153, 0.5, 0.5027, 1.0, 0.5101, 1.0, 0.5101, 0.75, 0.6159, 0.75, 0.625, 0.75, 0.625, 1.0, 0.6182, 1.0, 0.6085, 1.0, 0.5027, 1.0, 0.4931, 1.0, 0.4736, 1.0, 0.4831, 1.0, 0.4831, 0.75, 0.4736, 0.75, 0.3905, 0.75, 0.3905, 0.7189, 0.3905, 0.5, 0.4998, 0.5, 0.5101, 0.5, 0.6153, 0.5, 0.625, 0.5, 0.625, 0.75, 0.6159, 0.75, 0.5101, 0.75, 0.5004, 0.75, 0.4736, 1.0, 0.4831, 1.0, 0.4831, 1.0, 0.4831, 0.75, 0.4818, 0.75, 0.4736, 0.75])
me_cube_012.materials.append(mat_material_001)
me_cube_012.use_remesh_fix_poles = True
me_cube_012.use_remesh_preserve_attributes = False
me_cube_012.use_mirror_vertex_groups = False
me_cube_012.update()
me_cube_008 = bpy.data.meshes.new('Cube.008')
me_cube_008.from_pydata([(-1.0, -1.0, -1.0), (-1.0, -1.0, 1.0), (-1.0, 1.0, -1.0), (-1.0, 1.0, 1.0), (1.0, -1.0, -1.0), (1.0, -1.0, 1.0), (1.0, 1.0, -1.0), (1.0, 1.0, 1.0)], [], [(0, 1, 3, 2), (2, 3, 7, 6), (6, 7, 5, 4), (4, 5, 1, 0), (2, 6, 4, 0), (7, 3, 1, 5)])
_uv = me_cube_008.uv_layers.new(name='UVMap')
_uv.uv.foreach_set('vector', [0.375, 0.0, 0.625, 0.0, 0.625, 0.25, 0.375, 0.25, 0.375, 0.25, 0.625, 0.25, 0.625, 0.5, 0.375, 0.5, 0.375, 0.5, 0.625, 0.5, 0.625, 0.75, 0.375, 0.75, 0.375, 0.75, 0.625, 0.75, 0.625, 1.0, 0.375, 1.0, 0.125, 0.5, 0.375, 0.5, 0.375, 0.75, 0.125, 0.75, 0.625, 0.5, 0.875, 0.5, 0.875, 0.75, 0.625, 0.75])
me_cube_008.materials.append(mat_material_001)
me_cube_008.use_remesh_fix_poles = True
me_cube_008.use_remesh_preserve_attributes = False
me_cube_008.use_mirror_vertex_groups = False
me_cube_008.update()
me_cube_010 = bpy.data.meshes.new('Cube.010')
me_cube_010.from_pydata([(-1.0, -1.0, -1.0), (-1.0, -1.0, 1.0), (-1.0, 1.0, -1.0), (-1.0, 1.0, 1.0), (1.0, -1.0, -1.0), (1.0, -1.0, 1.0), (1.0, 1.0, -1.0), (1.0, 1.0, 1.0)], [], [(0, 1, 3, 2), (2, 3, 7, 6), (6, 7, 5, 4), (4, 5, 1, 0), (2, 6, 4, 0), (7, 3, 1, 5)])
_uv = me_cube_010.uv_layers.new(name='UVMap')
_uv.uv.foreach_set('vector', [0.375, 0.0, 0.625, 0.0, 0.625, 0.25, 0.375, 0.25, 0.375, 0.25, 0.625, 0.25, 0.625, 0.5, 0.375, 0.5, 0.375, 0.5, 0.625, 0.5, 0.625, 0.75, 0.375, 0.75, 0.375, 0.75, 0.625, 0.75, 0.625, 1.0, 0.375, 1.0, 0.125, 0.5, 0.375, 0.5, 0.375, 0.75, 0.125, 0.75, 0.625, 0.5, 0.875, 0.5, 0.875, 0.75, 0.625, 0.75])
me_cube_010.materials.append(mat_material_001)
me_cube_010.use_remesh_fix_poles = True
me_cube_010.use_remesh_preserve_attributes = False
me_cube_010.use_mirror_vertex_groups = False
me_cube_010.update()
me_cube_007 = bpy.data.meshes.new('Cube.007')
me_cube_007.from_pydata([(-1.0, -1.0, -1.0), (-1.0, -1.0, 1.0), (-1.0, 1.0, -1.0), (-1.0, 1.0, 1.0), (1.0, -1.0, -1.0), (1.0, -1.0, 1.0), (1.0, 1.0, -1.0), (1.0, 1.0, 1.0)], [], [(0, 1, 3, 2), (2, 3, 7, 6), (6, 7, 5, 4), (4, 5, 1, 0), (2, 6, 4, 0), (7, 3, 1, 5)])
_uv = me_cube_007.uv_layers.new(name='UVMap')
_uv.uv.foreach_set('vector', [0.375, 0.0, 0.625, 0.0, 0.625, 0.25, 0.375, 0.25, 0.375, 0.25, 0.625, 0.25, 0.625, 0.5, 0.375, 0.5, 0.375, 0.5, 0.625, 0.5, 0.625, 0.75, 0.375, 0.75, 0.375, 0.75, 0.625, 0.75, 0.625, 1.0, 0.375, 1.0, 0.125, 0.5, 0.375, 0.5, 0.375, 0.75, 0.125, 0.75, 0.625, 0.5, 0.875, 0.5, 0.875, 0.75, 0.625, 0.75])
me_cube_007.materials.append(mat_material_001)
me_cube_007.use_remesh_fix_poles = True
me_cube_007.use_remesh_preserve_attributes = False
me_cube_007.use_mirror_vertex_groups = False
me_cube_007.update()
me_cube_006 = bpy.data.meshes.new('Cube.006')
me_cube_006.from_pydata([(-1.0, -1.0, -1.0), (-1.0, -1.0, 1.0), (-1.0, 1.0, -1.0), (-1.0, 1.0, 1.0), (1.0, -1.0, -1.0), (1.0, -1.0, 1.0), (1.0, 1.0, -1.0), (1.0, 1.0, 1.0)], [], [(0, 1, 3, 2), (2, 3, 7, 6), (6, 7, 5, 4), (4, 5, 1, 0), (2, 6, 4, 0), (7, 3, 1, 5)])
_uv = me_cube_006.uv_layers.new(name='UVMap')
_uv.uv.foreach_set('vector', [0.375, 0.0, 0.625, 0.0, 0.625, 0.25, 0.375, 0.25, 0.375, 0.25, 0.625, 0.25, 0.625, 0.5, 0.375, 0.5, 0.375, 0.5, 0.625, 0.5, 0.625, 0.75, 0.375, 0.75, 0.375, 0.75, 0.625, 0.75, 0.625, 1.0, 0.375, 1.0, 0.125, 0.5, 0.375, 0.5, 0.375, 0.75, 0.125, 0.75, 0.625, 0.5, 0.875, 0.5, 0.875, 0.75, 0.625, 0.75])
me_cube_006.materials.append(mat_material_001)
me_cube_006.use_remesh_fix_poles = True
me_cube_006.use_remesh_preserve_attributes = False
me_cube_006.use_mirror_vertex_groups = False
me_cube_006.update()
me_cube_009 = bpy.data.meshes.new('Cube.009')
me_cube_009.from_pydata([(-1.0, -1.0, -1.0), (-1.0, -1.0, 1.0), (-1.0, 1.0, -1.0), (-1.0, 1.0, 1.0), (1.0, -1.0, -1.0), (1.0, -1.0, 1.0), (1.0, 1.0, -1.0), (1.0, 1.0, 1.0)], [], [(0, 1, 3, 2), (2, 3, 7, 6), (6, 7, 5, 4), (4, 5, 1, 0), (2, 6, 4, 0), (7, 3, 1, 5)])
_uv = me_cube_009.uv_layers.new(name='UVMap')
_uv.uv.foreach_set('vector', [0.375, 0.0, 0.625, 0.0, 0.625, 0.25, 0.375, 0.25, 0.375, 0.25, 0.625, 0.25, 0.625, 0.5, 0.375, 0.5, 0.375, 0.5, 0.625, 0.5, 0.625, 0.75, 0.375, 0.75, 0.375, 0.75, 0.625, 0.75, 0.625, 1.0, 0.375, 1.0, 0.125, 0.5, 0.375, 0.5, 0.375, 0.75, 0.125, 0.75, 0.625, 0.5, 0.875, 0.5, 0.875, 0.75, 0.625, 0.75])
me_cube_009.materials.append(mat_material_001)
me_cube_009.use_remesh_fix_poles = True
me_cube_009.use_remesh_preserve_attributes = False
me_cube_009.use_mirror_vertex_groups = False
me_cube_009.update()

# ---- objects
ob_cube = bpy.data.objects.new('Cube', me_cube_015)
ob_cube_002 = bpy.data.objects.new('Cube.002', me_cube_004)
ob_cube_003 = bpy.data.objects.new('Cube.003', me_cube_005)
ob_cube_004 = bpy.data.objects.new('Cube.004', me_cube_011)
ob_cube_005 = bpy.data.objects.new('Cube.005', me_cube_013)
ob_cylinder = bpy.data.objects.new('Cylinder', me_cylinder)
ob_ovikeskix = bpy.data.objects.new('ovikeskix', me_cube_012)
ob_ovikeskiy = bpy.data.objects.new('ovikeskiy', me_cube_008)
ob_ovisivual = bpy.data.objects.new('ovisivual', me_cube_010)
ob_ovisivuoik = bpy.data.objects.new('ovisivuoik', me_cube_007)
ob_ovisivuvas = bpy.data.objects.new('ovisivuvas', me_cube_006)
ob_ovisivuyl = bpy.data.objects.new('ovisivuyl', me_cube_009)

# ---- transforms, parenting, visibility, modifiers, constraints
ob_cube.location = (-0.01368, -0.1147, 2.829)
ob_cube.scale = (0.1299, 1.423, 2.93)
ob_cube.lineart.crease_threshold = 0.0
ob_cube_002.location = (0.2417, -1.124, 2.676)
ob_cube_002.scale = (0.1866, 0.07054, 0.07054)
ob_cube_002.lineart.crease_threshold = 0.0
ob_cube_003.location = (0.359, -1.004, 2.676)
ob_cube_003.rotation_euler = (0.0, -0.0, -1.571)
ob_cube_003.scale = (0.1866, 0.07054, 0.07054)
ob_cube_003.lineart.crease_threshold = 0.0
ob_cube_004.location = (-0.2598, -1.124, 2.676)
ob_cube_004.rotation_euler = (-0.0, -3.142, -0.0)
ob_cube_004.scale = (0.1866, 0.07054, 0.07054)
ob_cube_004.lineart.crease_threshold = 0.0
ob_cube_005.location = (-0.377, -1.004, 2.676)
ob_cube_005.rotation_euler = (3.142, -1.14e-14, -1.571)
ob_cube_005.scale = (0.1866, 0.07054, 0.07054)
ob_cube_005.lineart.crease_threshold = 0.0
ob_cylinder.location = (-0.01268, -1.127, 2.588)
ob_cylinder.rotation_euler = (-0.0, 1.571, 0.0)
ob_cylinder.scale = (0.3619, 0.1968, 0.1681)
ob_cylinder.lineart.crease_threshold = 0.0
ob_ovikeskix.location = (-0.013, -0.1398, 2.007)
ob_ovikeskix.rotation_euler = (-1.571, -0.0, 0.0)
ob_ovikeskix.scale = (0.2249, 0.1085, 1.586)
ob_ovikeskix.lineart.crease_threshold = 0.0
ob_ovikeskiy.location = (-0.013, -0.1191, 2.828)
ob_ovikeskiy.scale = (0.2303, 0.1111, 2.9)
ob_ovikeskiy.lineart.crease_threshold = 0.0
ob_ovisivual.location = (-0.013, -0.1398, -0.1725)
ob_ovisivual.rotation_euler = (-1.571, -0.0, 0.0)
ob_ovisivual.scale = (0.2303, 0.1111, 1.637)
ob_ovisivual.lineart.crease_threshold = 0.0
ob_ovisivuoik.location = (-0.013, 1.381, 2.828)
ob_ovisivuoik.scale = (0.2303, 0.1111, 2.9)
ob_ovisivuoik.lineart.crease_threshold = 0.0
ob_ovisivuvas.location = (-0.01273, -1.667, 2.841)
ob_ovisivuvas.scale = (0.2303, 0.1111, 2.9)
ob_ovisivuvas.lineart.crease_threshold = 0.0
ob_ovisivuyl.location = (-0.013, -0.1398, 5.828)
ob_ovisivuyl.rotation_euler = (-1.571, -0.0, 0.0)
ob_ovisivuyl.scale = (0.2303, 0.1111, 1.637)
ob_ovisivuyl.lineart.crease_threshold = 0.0

# ---- collection membership
col_collection.objects.link(ob_cube)
col_collection.objects.link(ob_cube_002)
col_collection.objects.link(ob_cube_003)
col_collection.objects.link(ob_cube_004)
col_collection.objects.link(ob_cube_005)
col_collection.objects.link(ob_cylinder)
col_collection.objects.link(ob_ovikeskix)
col_collection.objects.link(ob_ovikeskiy)
col_collection.objects.link(ob_ovisivual)
col_collection.objects.link(ob_ovisivuoik)
col_collection.objects.link(ob_ovisivuvas)
col_collection.objects.link(ob_ovisivuyl)

# ---- scene / render settings (as saved in the file)
scene.frame_start = 1; scene.frame_end = 250; scene.frame_set(1)
scene.render.engine = 'BLENDER_EEVEE_NEXT'
scene.cycles.use_denoising = False
scene.cycles.samples = 128
scene.cycles.sampling_pattern = 'TABULATED_SOBOL'
scene.cycles.use_adaptive_sampling = False
scene.cycles.use_light_tree = False
scene.view_settings.view_transform = 'Filmic'
bpy.context.view_layer.update()

# ---- added for rendering (the .blend has no active camera and no usable light): camera, sun
cam_auto = bpy.data.cameras.new('AutoCamera')
cam_auto.lens = 50.0
cam_auto.sensor_width = 36.0
cam_auto.clip_end = 1000.0
ob_auto_camera = bpy.data.objects.new('AutoCamera', cam_auto)
scene.collection.objects.link(ob_auto_camera)
ob_auto_camera.location = (6.58943, -8.05877, 8.08047)
ob_auto_camera.rotation_euler = (1.09748, -7.21219e-08, 0.694738)
scene.camera = ob_auto_camera
light_auto_sun = bpy.data.lights.new('AutoSun', 'SUN')
light_auto_sun.energy = 3.0
light_auto_sun.angle = 0.0523599
ob_auto_sun = bpy.data.objects.new('AutoSun', light_auto_sun)
scene.collection.objects.link(ob_auto_sun)
ob_auto_sun.rotation_euler = (0.872665, 0.174533, 0.523599)
bpy.context.view_layer.update()
